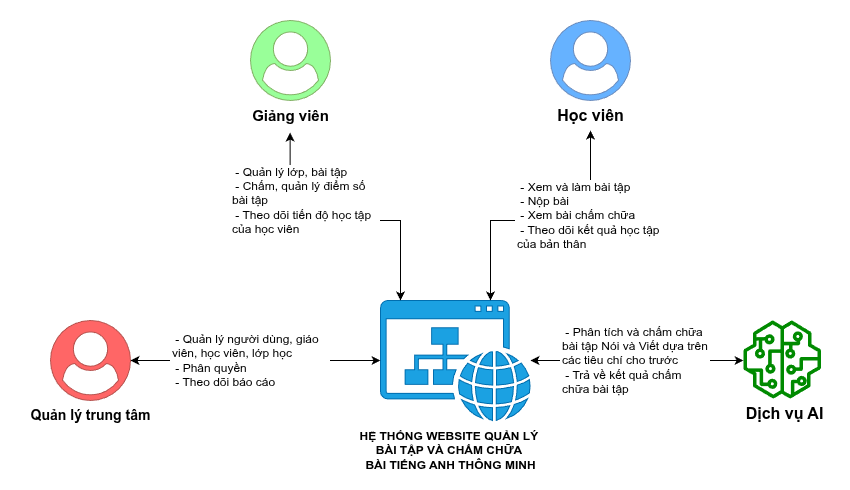

The diagram above was exported from draw.io. Its source (the exported page's mxGraphModel, read from the mxfile embedded in the PNG):
<mxGraphModel dx="3354" dy="1570" grid="1" gridSize="10" guides="1" tooltips="1" connect="1" arrows="1" fold="1" page="1" pageScale="1" pageWidth="850" pageHeight="1100" math="0" shadow="0">
  <root>
    <mxCell id="0" />
    <mxCell id="1" parent="0" />
    <mxCell id="IFVmhh4erP-GILnSrOOY-29" edge="1" parent="1" source="ZQPPpffy-Amk8jpLI0sh-5" style="edgeStyle=orthogonalEdgeStyle;rounded=0;orthogonalLoop=1;jettySize=auto;html=1;startArrow=classic;startFill=1;" target="IFVmhh4erP-GILnSrOOY-27">
      <mxGeometry relative="1" as="geometry">
        <Array as="points">
          <mxPoint x="660" y="390" />
          <mxPoint x="660" y="390" />
        </Array>
      </mxGeometry>
    </mxCell>
    <mxCell id="ZQPPpffy-Amk8jpLI0sh-5" parent="1" style="sketch=0;pointerEvents=1;shadow=0;dashed=0;html=1;strokeColor=#006EAF;fillColor=#1ba1e2;labelPosition=center;verticalLabelPosition=bottom;verticalAlign=top;outlineConnect=0;align=center;shape=mxgraph.office.concepts.website;fontColor=#ffffff;" value="" vertex="1">
      <mxGeometry height="120" width="150" x="370" y="330" as="geometry" />
    </mxCell>
    <mxCell id="ZQPPpffy-Amk8jpLI0sh-7" parent="1" style="text;strokeColor=none;fillColor=none;html=1;fontSize=12;fontStyle=1;verticalAlign=middle;align=center;autosizeText=1;" value="&lt;div&gt;HỆ THỐNG WEBSITE QUẢN LÝ&amp;nbsp;&lt;/div&gt;&lt;div&gt;BÀI TẬP VÀ CHẤM CHỮA&amp;nbsp;&lt;/div&gt;&lt;div&gt;&lt;span style=&quot;background-color: transparent; color: light-dark(rgb(0, 0, 0), rgb(255, 255, 255));&quot;&gt;BÀI TIẾNG ANH THÔNG MINH&lt;/span&gt;&lt;/div&gt;" vertex="1">
      <mxGeometry height="80" width="200" x="340" y="440" as="geometry" />
    </mxCell>
    <mxCell id="IFVmhh4erP-GILnSrOOY-9" connectable="0" parent="1" style="group" value="" vertex="1">
      <mxGeometry height="110" width="80" x="240" y="50" as="geometry" />
    </mxCell>
    <mxCell id="IFVmhh4erP-GILnSrOOY-5" parent="IFVmhh4erP-GILnSrOOY-9" style="points=[];aspect=fixed;html=1;align=center;shadow=0;dashed=0;fillColor=#99FF99;strokeColor=#82b366;shape=mxgraph.alibaba_cloud.user;" value="" vertex="1">
      <mxGeometry height="80" width="80" as="geometry" />
    </mxCell>
    <mxCell id="IFVmhh4erP-GILnSrOOY-6" parent="IFVmhh4erP-GILnSrOOY-9" style="text;strokeColor=none;fillColor=none;html=1;fontSize=15;fontStyle=1;verticalAlign=middle;align=center;autosizeText=1;" value="Giảng viên" vertex="1">
      <mxGeometry height="30" width="80" y="80" as="geometry" />
    </mxCell>
    <mxCell id="IFVmhh4erP-GILnSrOOY-10" connectable="0" parent="1" style="group" value="" vertex="1">
      <mxGeometry height="110" width="120" x="20" y="350" as="geometry" />
    </mxCell>
    <mxCell id="ZQPPpffy-Amk8jpLI0sh-8" parent="IFVmhh4erP-GILnSrOOY-10" style="points=[];aspect=fixed;html=1;align=center;shadow=0;dashed=0;fillColor=#FF6666;strokeColor=#b85450;shape=mxgraph.alibaba_cloud.user;" value="" vertex="1">
      <mxGeometry height="80" width="80" x="20" as="geometry" />
    </mxCell>
    <mxCell id="IFVmhh4erP-GILnSrOOY-3" parent="IFVmhh4erP-GILnSrOOY-10" style="text;strokeColor=none;fillColor=none;html=1;fontSize=14;fontStyle=1;verticalAlign=middle;align=center;autosizeText=1;" value="Quản lý trung tâm" vertex="1">
      <mxGeometry height="30" width="120" y="80" as="geometry" />
    </mxCell>
    <mxCell id="IFVmhh4erP-GILnSrOOY-11" connectable="0" parent="1" style="group" value="" vertex="1">
      <mxGeometry height="110" width="80" x="540" y="50" as="geometry" />
    </mxCell>
    <mxCell id="IFVmhh4erP-GILnSrOOY-12" parent="IFVmhh4erP-GILnSrOOY-11" style="points=[];aspect=fixed;html=1;align=center;shadow=0;dashed=0;fillColor=#66B2FF;strokeColor=#6c8ebf;shape=mxgraph.alibaba_cloud.user;" value="" vertex="1">
      <mxGeometry height="80" width="80" as="geometry" />
    </mxCell>
    <mxCell id="IFVmhh4erP-GILnSrOOY-13" parent="IFVmhh4erP-GILnSrOOY-11" style="text;strokeColor=none;fillColor=none;html=1;fontSize=16;fontStyle=1;verticalAlign=middle;align=center;autosizeText=1;" value="Học viên" vertex="1">
      <mxGeometry height="30" width="70" x="5" y="80" as="geometry" />
    </mxCell>
    <mxCell id="IFVmhh4erP-GILnSrOOY-14" edge="1" parent="1" source="ZQPPpffy-Amk8jpLI0sh-8" style="edgeStyle=orthogonalEdgeStyle;rounded=0;orthogonalLoop=1;jettySize=auto;html=1;startArrow=classic;startFill=1;" target="ZQPPpffy-Amk8jpLI0sh-5">
      <mxGeometry relative="1" as="geometry" />
    </mxCell>
    <mxCell id="IFVmhh4erP-GILnSrOOY-15" edge="1" parent="1" source="IFVmhh4erP-GILnSrOOY-6" style="edgeStyle=orthogonalEdgeStyle;rounded=0;orthogonalLoop=1;jettySize=auto;html=1;exitX=0.495;exitY=1.07;exitDx=0;exitDy=0;exitPerimeter=0;startArrow=classic;startFill=1;" target="ZQPPpffy-Amk8jpLI0sh-5">
      <mxGeometry relative="1" as="geometry">
        <Array as="points">
          <mxPoint x="279.6" y="250" />
          <mxPoint x="390" y="250" />
        </Array>
        <mxPoint x="300" y="150" as="sourcePoint" />
      </mxGeometry>
    </mxCell>
    <mxCell id="IFVmhh4erP-GILnSrOOY-16" edge="1" parent="1" source="IFVmhh4erP-GILnSrOOY-13" style="edgeStyle=orthogonalEdgeStyle;rounded=0;orthogonalLoop=1;jettySize=auto;html=1;startArrow=classic;startFill=1;" target="ZQPPpffy-Amk8jpLI0sh-5">
      <mxGeometry relative="1" as="geometry">
        <Array as="points">
          <mxPoint x="580" y="250" />
          <mxPoint x="480" y="250" />
        </Array>
      </mxGeometry>
    </mxCell>
    <mxCell id="IFVmhh4erP-GILnSrOOY-23" parent="1" style="text;html=1;whiteSpace=wrap;strokeColor=none;fillColor=default;align=left;verticalAlign=middle;rounded=0;" value="&lt;span style=&quot;text-align: justify;&quot;&gt;&amp;nbsp;- &lt;/span&gt;&lt;span style=&quot;text-align: justify; background-color: transparent; color: light-dark(rgb(0, 0, 0), rgb(255, 255, 255));&quot;&gt;Quản lý người dùng, giáo viên, học viên, lớp học&lt;/span&gt;&lt;br&gt;&lt;span style=&quot;text-align: justify;&quot;&gt;&amp;nbsp;- &lt;/span&gt;&lt;span style=&quot;text-align: justify; background-color: transparent; color: light-dark(rgb(0, 0, 0), rgb(255, 255, 255));&quot;&gt;Phân quyền&lt;/span&gt;&lt;br&gt;&lt;span style=&quot;text-align: justify;&quot;&gt;&amp;nbsp;- &lt;/span&gt;&lt;span style=&quot;text-align: justify; background-color: transparent; color: light-dark(rgb(0, 0, 0), rgb(255, 255, 255));&quot;&gt;Theo dõi báo cáo&lt;/span&gt;" vertex="1">
      <mxGeometry height="80" width="160" x="160" y="350" as="geometry" />
    </mxCell>
    <mxCell id="IFVmhh4erP-GILnSrOOY-25" parent="1" style="text;html=1;whiteSpace=wrap;strokeColor=none;fillColor=default;align=left;verticalAlign=middle;rounded=0;" value="&lt;span style=&quot;text-align: justify;&quot;&gt;&amp;nbsp;- &lt;/span&gt;&lt;span style=&quot;text-align: justify; background-color: transparent; color: light-dark(rgb(0, 0, 0), rgb(255, 255, 255));&quot;&gt;Quản lý lớp, bài tập&lt;/span&gt;&lt;br&gt;&lt;span style=&quot;text-align: justify;&quot;&gt;&amp;nbsp;- &lt;/span&gt;&lt;span style=&quot;text-align: justify; background-color: transparent; color: light-dark(rgb(0, 0, 0), rgb(255, 255, 255));&quot;&gt;Chấm, quản lý điểm số bài tập&lt;/span&gt;&lt;br&gt;&lt;span style=&quot;text-align: justify;&quot;&gt;&amp;nbsp;- &lt;/span&gt;&lt;span style=&quot;text-align: justify; background-color: transparent; color: light-dark(rgb(0, 0, 0), rgb(255, 255, 255));&quot;&gt;Theo dõi tiến độ học tập của học viên&lt;/span&gt;" vertex="1">
      <mxGeometry height="70" width="150" x="220" y="195" as="geometry" />
    </mxCell>
    <mxCell id="IFVmhh4erP-GILnSrOOY-26" parent="1" style="text;html=1;whiteSpace=wrap;strokeColor=none;fillColor=default;align=left;verticalAlign=middle;rounded=0;" value="&lt;span style=&quot;text-align: justify; background-color: transparent; color: light-dark(rgb(0, 0, 0), rgb(255, 255, 255));&quot;&gt;&amp;nbsp;- Xem và làm bài tập&lt;/span&gt;&lt;br&gt;&lt;span style=&quot;text-align: justify; background-color: transparent; color: light-dark(rgb(0, 0, 0), rgb(255, 255, 255));&quot;&gt;&amp;nbsp;- Nộp bài&lt;/span&gt;&lt;br&gt;&lt;span style=&quot;text-align: justify; background-color: transparent; color: light-dark(rgb(0, 0, 0), rgb(255, 255, 255));&quot;&gt;&amp;nbsp;- Xem bài chấm chữa&lt;/span&gt;&lt;br&gt;&lt;span style=&quot;text-align: justify;&quot;&gt;&amp;nbsp;- &lt;/span&gt;&lt;span style=&quot;text-align: justify; background-color: transparent; color: light-dark(rgb(0, 0, 0), rgb(255, 255, 255));&quot;&gt;Theo dõi kết quả học tập của bản thân&lt;/span&gt;" vertex="1">
      <mxGeometry height="70" width="150" x="505" y="210" as="geometry" />
    </mxCell>
    <mxCell id="IFVmhh4erP-GILnSrOOY-30" connectable="0" parent="1" style="group" value="" vertex="1">
      <mxGeometry height="108" width="130" x="710" y="350" as="geometry" />
    </mxCell>
    <mxCell id="IFVmhh4erP-GILnSrOOY-27" parent="IFVmhh4erP-GILnSrOOY-30" style="sketch=0;outlineConnect=0;fillColor=#008a00;strokeColor=#005700;dashed=0;verticalLabelPosition=bottom;verticalAlign=top;align=center;html=1;fontSize=12;fontStyle=0;aspect=fixed;pointerEvents=1;shape=mxgraph.aws4.sagemaker_model;fontColor=#ffffff;" value="" vertex="1">
      <mxGeometry height="78" width="78" x="22.75" as="geometry" />
    </mxCell>
    <mxCell id="IFVmhh4erP-GILnSrOOY-28" parent="IFVmhh4erP-GILnSrOOY-30" style="text;strokeColor=none;fillColor=none;html=1;fontSize=16;fontStyle=1;verticalAlign=middle;align=center;autosizeText=1;" value="Dịch vụ AI" vertex="1">
      <mxGeometry height="30" width="86.66666666666666" x="20.583333333333332" y="78" as="geometry" />
    </mxCell>
    <mxCell id="IFVmhh4erP-GILnSrOOY-31" parent="1" style="text;html=1;whiteSpace=wrap;strokeColor=none;fillColor=default;align=left;verticalAlign=middle;rounded=0;" value="&lt;span style=&quot;text-align: justify; background-color: transparent; color: light-dark(rgb(0, 0, 0), rgb(255, 255, 255));&quot;&gt;&amp;nbsp;- Phân tích và chấm chữa bài tập Nói và Viết dựa trên các tiêu chí cho trước&lt;/span&gt;&lt;br&gt;&lt;span style=&quot;text-align: justify; background-color: transparent; color: light-dark(rgb(0, 0, 0), rgb(255, 255, 255));&quot;&gt;&amp;nbsp;- Trả về kết quả chấm chữa bài tập&lt;/span&gt;" vertex="1">
      <mxGeometry height="80" width="150" x="550" y="350" as="geometry" />
    </mxCell>
    <mxCell id="IFVmhh4erP-GILnSrOOY-32" parent="1" style="rounded=0;whiteSpace=wrap;html=1;fillColor=none;strokeColor=none;" value="" vertex="1">
      <mxGeometry height="490" width="850" x="-10" y="30" as="geometry" />
    </mxCell>
  </root>
</mxGraphModel>